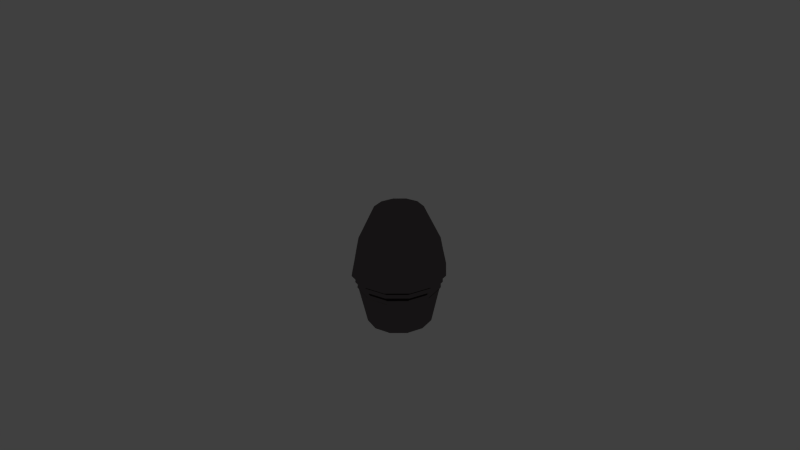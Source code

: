 # Source: DelayElement.blend  (saved by Blender 2.71.0; exported with 4.5.12 LTS)
import bpy
from mathutils import Matrix  # noqa: F401  (used for matrix-valued properties, if any)

bpy.ops.wm.read_factory_settings(use_empty=True)
scene = bpy.context.scene
scene.name = 'Scene'

# ---- collections
col_collection_1 = bpy.data.collections.new('Collection 1'); scene.collection.children.link(col_collection_1)

# ---- materials (node trees are filled in below, after node groups)
mat_noze_delay = bpy.data.materials.new('Noze_Delay')
mat_noze_delay.alpha_threshold = 0.0
mat_noze_delay.roughness = 0.5
mat_noze_delay.line_color = (0.0, 0.0, 0.0, 1.0)

# ---- material node trees
mat_noze_delay.use_nodes = True; mat_noze_delay.node_tree.nodes.clear()
_N = mat_noze_delay.node_tree.nodes; _L = mat_noze_delay.node_tree.links
n0 = _N.new('ShaderNodeOutputMaterial'); n0.name = 'Material Output'; n0.location = (300, 300)
n1 = _N.new('ShaderNodeBsdfAnisotropic'); n1.name = 'Glossy BSDF'; n1.location = (100, 300)
n1.distribution = 'BECKMANN'
n1.inputs[0].default_value = (0.1472, 0.1286, 0.1342, 1.0)
n1.inputs[1].default_value = 0.0
_L.new(n1.outputs[0], n0.inputs[0])
n0.is_active_output = True

# ---- world
world_world = bpy.data.worlds.new('World'); scene.world = world_world
world_world.color = (0.05088, 0.05088, 0.05088)
world_world.use_sun_shadow = False
world_world.sun_shadow_jitter_overblur = 0.0
world_world.cycles.sampling_method = 'MANUAL'
world_world.cycles.sample_map_resolution = 256

# ---- cameras
cam_camera = bpy.data.cameras.new('Camera')
cam_camera.clip_end = 100.0
cam_camera.lens = 35.0
cam_camera.sensor_width = 32.0
cam_camera.sensor_height = 18.0
cam_camera.ortho_scale = 7.314
cam_camera.dof.focus_distance = 0.0

# ---- meshes
me_cylinder = bpy.data.meshes.new('Cylinder')
me_cylinder.from_pydata([(0.9036, 0.5857, -1.584), (0.9036, 0.3634, -0.6853), (1.167, 0.5131, -1.584), (1.059, 0.3206, -0.6853), (1.359, 0.3146, -1.584), (1.172, 0.2035, -0.6853), (1.43, 0.04346, -1.584), (1.214, 0.04346, -0.6853), (1.359, -0.2277, -1.584), (1.172, -0.1165, -0.6853), (1.167, -0.4262, -1.584), (1.059, -0.2337, -0.6853), (0.9036, -0.4988, -1.584), (0.9036, -0.2765, -0.6853), (0.6405, -0.4262, -1.584), (0.7483, -0.2337, -0.6853), (0.4479, -0.2277, -1.584), (0.6347, -0.1165, -0.6853), (0.3774, 0.04346, -1.584), (0.5931, 0.04346, -0.6853), (0.4479, 0.3146, -1.584), (0.6347, 0.2035, -0.6853), (0.6405, 0.5131, -1.584), (0.7483, 0.3206, -0.6853), (0.9036, 0.6262, -1.988), (1.186, 0.5481, -1.988), (1.393, 0.3348, -1.988), (1.469, 0.04346, -1.988), (1.393, -0.2479, -1.988), (1.186, -0.4612, -1.988), (0.9036, -0.5392, -1.988), (0.6209, -0.4612, -1.988), (0.4139, -0.2479, -1.988), (0.3381, 0.04346, -1.988), (0.4139, 0.3348, -1.988), (0.6208, 0.5481, -1.988), (0.9036, 0.6481, -2.185), (1.197, 0.5671, -2.185), (1.412, 0.3458, -2.185), (1.49, 0.04346, -2.185), (1.412, -0.2589, -2.185), (1.197, -0.4802, -2.185), (0.9036, -0.5612, -2.185), (0.6102, -0.4802, -2.185), (0.3954, -0.2589, -2.185), (0.3168, 0.04346, -2.185), (0.3954, 0.3458, -2.185), (0.6102, 0.5671, -2.185), (0.9036, 0.6619, -2.329), (1.204, 0.5791, -2.329), (1.423, 0.3527, -2.329), (1.504, 0.04346, -2.329), (1.423, -0.2658, -2.329), (1.204, -0.4922, -2.329), (0.9036, -0.575, -2.329), (0.6035, -0.4922, -2.329), (0.3838, -0.2658, -2.329), (0.3034, 0.04346, -2.329), (0.3838, 0.3527, -2.329), (0.6035, 0.5791, -2.329), (0.9036, 0.6408, -2.374), (1.193, 0.5607, -2.374), (1.406, 0.3421, -2.374), (1.483, 0.04346, -2.374), (1.406, -0.2552, -2.374), (1.193, -0.4738, -2.374), (0.9036, -0.5538, -2.374), (0.6138, -0.4738, -2.374), (0.4016, -0.2552, -2.374), (0.324, 0.04346, -2.374), (0.4016, 0.3421, -2.374), (0.6138, 0.5607, -2.374), (0.9036, 0.5909, -2.435), (1.169, 0.5176, -2.435), (1.364, 0.3172, -2.435), (1.435, 0.04346, -2.435), (1.364, -0.2303, -2.435), (1.169, -0.4307, -2.435), (0.9036, -0.504, -2.435), (0.6379, -0.4307, -2.435), (0.4435, -0.2303, -2.435), (0.3723, 0.04346, -2.435), (0.4435, 0.3172, -2.435), (0.6379, 0.5176, -2.435), (0.9036, 0.619, -2.512), (1.183, 0.5419, -2.512), (1.387, 0.3312, -2.512), (1.462, 0.04346, -2.512), (1.387, -0.2443, -2.512), (1.183, -0.4549, -2.512), (0.9036, -0.532, -2.512), (0.6243, -0.4549, -2.512), (0.4199, -0.2443, -2.512), (0.3451, 0.04346, -2.512), (0.4199, 0.3312, -2.512), (0.6243, 0.5419, -2.512), (0.9036, 0.5557, -2.596), (1.152, 0.4871, -2.596), (1.334, 0.2996, -2.596), (1.401, 0.04346, -2.596), (1.334, -0.2126, -2.596), (1.152, -0.4001, -2.596), (0.9036, -0.4688, -2.596), (0.6551, -0.4001, -2.596), (0.4731, -0.2126, -2.596), (0.4065, 0.04346, -2.596), (0.4731, 0.2996, -2.596), (0.6551, 0.4871, -2.596), (0.9036, 0.594, -2.671), (1.171, 0.5203, -2.671), (1.366, 0.3187, -2.671), (1.438, 0.04346, -2.671), (1.366, -0.2318, -2.671), (1.171, -0.4333, -2.671), (0.9036, -0.5071, -2.671), (0.6364, -0.4333, -2.671), (0.4409, -0.2318, -2.671), (0.3693, 0.04346, -2.671), (0.4409, 0.3187, -2.671), (0.6364, 0.5203, -2.671), (0.9036, 0.5748, -2.727), (1.161, 0.5036, -2.727), (1.35, 0.3091, -2.727), (1.419, 0.04346, -2.727), (1.35, -0.2222, -2.727), (1.161, -0.4167, -2.727), (0.9036, -0.4879, -2.727), (0.6458, -0.4167, -2.727), (0.4571, -0.2222, -2.727), (0.388, 0.04346, -2.727), (0.4571, 0.3091, -2.727), (0.6458, 0.5036, -2.727), (0.9036, 0.4709, -3.657), (1.111, 0.4136, -3.657), (1.263, 0.2572, -3.657), (1.318, 0.04346, -3.657), (1.263, -0.1703, -3.657), (1.111, -0.3267, -3.657), (0.9036, -0.384, -3.657), (0.6962, -0.3267, -3.657), (0.5444, -0.1703, -3.657), (0.4888, 0.04346, -3.657), (0.5444, 0.2572, -3.657), (0.6962, 0.4136, -3.657)], [], [(0, 1, 3, 2), (2, 3, 5, 4), (4, 5, 7, 6), (6, 7, 9, 8), (8, 9, 11, 10), (10, 11, 13, 12), (12, 13, 15, 14), (14, 15, 17, 16), (16, 17, 19, 18), (18, 19, 21, 20), (3, 1, 23, 21, 19, 17, 15, 13, 11, 9, 7, 5), (22, 23, 1, 0), (20, 21, 23, 22), (22, 0, 24, 35), (35, 24, 36, 47), (20, 22, 35, 34), (18, 20, 34, 33), (16, 18, 33, 32), (14, 16, 32, 31), (12, 14, 31, 30), (10, 12, 30, 29), (8, 10, 29, 28), (6, 8, 28, 27), (4, 6, 27, 26), (2, 4, 26, 25), (0, 2, 25, 24), (47, 36, 48, 59), (34, 35, 47, 46), (33, 34, 46, 45), (32, 33, 45, 44), (31, 32, 44, 43), (30, 31, 43, 42), (29, 30, 42, 41), (28, 29, 41, 40), (27, 28, 40, 39), (26, 27, 39, 38), (25, 26, 38, 37), (24, 25, 37, 36), (59, 48, 60, 71), (46, 47, 59, 58), (45, 46, 58, 57), (44, 45, 57, 56), (43, 44, 56, 55), (42, 43, 55, 54), (41, 42, 54, 53), (40, 41, 53, 52), (39, 40, 52, 51), (38, 39, 51, 50), (37, 38, 50, 49), (36, 37, 49, 48), (71, 60, 72, 83), (58, 59, 71, 70), (57, 58, 70, 69), (56, 57, 69, 68), (55, 56, 68, 67), (54, 55, 67, 66), (53, 54, 66, 65), (52, 53, 65, 64), (51, 52, 64, 63), (50, 51, 63, 62), (49, 50, 62, 61), (48, 49, 61, 60), (83, 72, 84, 95), (70, 71, 83, 82), (69, 70, 82, 81), (68, 69, 81, 80), (67, 68, 80, 79), (66, 67, 79, 78), (65, 66, 78, 77), (64, 65, 77, 76), (63, 64, 76, 75), (62, 63, 75, 74), (61, 62, 74, 73), (60, 61, 73, 72), (95, 84, 96, 107), (82, 83, 95, 94), (81, 82, 94, 93), (80, 81, 93, 92), (79, 80, 92, 91), (78, 79, 91, 90), (77, 78, 90, 89), (76, 77, 89, 88), (75, 76, 88, 87), (74, 75, 87, 86), (73, 74, 86, 85), (72, 73, 85, 84), (107, 96, 108, 119), (94, 95, 107, 106), (93, 94, 106, 105), (92, 93, 105, 104), (91, 92, 104, 103), (90, 91, 103, 102), (89, 90, 102, 101), (88, 89, 101, 100), (87, 88, 100, 99), (86, 87, 99, 98), (85, 86, 98, 97), (84, 85, 97, 96), (119, 108, 120, 131), (106, 107, 119, 118), (105, 106, 118, 117), (104, 105, 117, 116), (103, 104, 116, 115), (102, 103, 115, 114), (101, 102, 114, 113), (100, 101, 113, 112), (99, 100, 112, 111), (98, 99, 111, 110), (97, 98, 110, 109), (96, 97, 109, 108), (131, 120, 132, 143), (118, 119, 131, 130), (117, 118, 130, 129), (116, 117, 129, 128), (115, 116, 128, 127), (114, 115, 127, 126), (113, 114, 126, 125), (112, 113, 125, 124), (111, 112, 124, 123), (110, 111, 123, 122), (109, 110, 122, 121), (108, 109, 121, 120), (132, 133, 134, 135, 136, 137, 138, 139, 140, 141, 142, 143), (130, 131, 143, 142), (129, 130, 142, 141), (128, 129, 141, 140), (127, 128, 140, 139), (126, 127, 139, 138), (125, 126, 138, 137), (124, 125, 137, 136), (123, 124, 136, 135), (122, 123, 135, 134), (121, 122, 134, 133), (120, 121, 133, 132)])
_uv = me_cylinder.uv_layers.new(name='UVMap')
_uv.uv.foreach_set('vector', [0.2861, 0.3697, 0.2105, 0.4861, 0.2005, 0.4637, 0.2467, 0.3554, 0.2467, 0.3554, 0.2005, 0.4637, 0.1826, 0.4548, 0.206, 0.3456, 0.206, 0.3456, 0.1826, 0.4548, 0.1623, 0.4537, 0.1653, 0.3407, 0.1653, 0.3407, 0.1623, 0.4537, 0.1418, 0.459, 0.1232, 0.3406, 0.1232, 0.3406, 0.1418, 0.459, 0.1255, 0.4777, 0.081, 0.3447, 0.02654, 0.5861, 0.1255, 0.4777, 0.1297, 0.5043, 0.06881, 0.6048, 0.06881, 0.6048, 0.1297, 0.5043, 0.142, 0.5191, 0.1075, 0.6154, 0.1075, 0.6154, 0.142, 0.5191, 0.1576, 0.5253, 0.1445, 0.6209, 0.1445, 0.6209, 0.1576, 0.5253, 0.1742, 0.5258, 0.1808, 0.6217, 0.1808, 0.6217, 0.1742, 0.5258, 0.1906, 0.5214, 0.2179, 0.6179, 0.2005, 0.4637, 0.2105, 0.4861, 0.2041, 0.5096, 0.1906, 0.5214, 0.1742, 0.5258, 0.1576, 0.5253, 0.142, 0.5191, 0.1297, 0.5043, 0.1255, 0.4777, 0.1418, 0.459, 0.1623, 0.4537, 0.1826, 0.4548, 0.2569, 0.6091, 0.2041, 0.5096, 0.2105, 0.4861, 0.2968, 0.595, 0.2179, 0.6179, 0.1906, 0.5214, 0.2041, 0.5096, 0.2569, 0.6091, 0.2569, 0.6091, 0.2968, 0.595, 0.3156, 0.6651, 0.2672, 0.6701, 0.2672, 0.6701, 0.3156, 0.6651, 0.3183, 0.701, 0.2684, 0.7004, 0.2179, 0.6179, 0.2569, 0.6091, 0.2672, 0.6701, 0.2233, 0.673, 0.1808, 0.6217, 0.2179, 0.6179, 0.2233, 0.673, 0.1821, 0.6744, 0.1445, 0.6209, 0.1808, 0.6217, 0.1821, 0.6744, 0.1417, 0.6737, 0.1075, 0.6154, 0.1445, 0.6209, 0.1417, 0.6737, 0.1003, 0.6714, 0.06881, 0.6048, 0.1075, 0.6154, 0.1003, 0.6714, 0.05541, 0.6672, 0.02654, 0.5861, 0.06881, 0.6048, 0.05541, 0.6672, 0.003413, 0.6609, 0.1232, 0.3406, 0.081, 0.3447, 0.07693, 0.277, 0.1246, 0.2786, 0.1653, 0.3407, 0.1232, 0.3406, 0.1246, 0.2786, 0.1703, 0.2817, 0.206, 0.3456, 0.1653, 0.3407, 0.1703, 0.2817, 0.215, 0.2872, 0.2467, 0.3554, 0.206, 0.3456, 0.215, 0.2872, 0.2603, 0.2946, 0.2861, 0.3697, 0.2467, 0.3554, 0.2603, 0.2946, 0.3074, 0.3045, 0.2684, 0.7004, 0.3183, 0.701, 0.3173, 0.7272, 0.2679, 0.722, 0.2233, 0.673, 0.2672, 0.6701, 0.2684, 0.7004, 0.2239, 0.7005, 0.1821, 0.6744, 0.2233, 0.673, 0.2239, 0.7005, 0.1822, 0.7008, 0.1417, 0.6737, 0.1821, 0.6744, 0.1822, 0.7008, 0.1413, 0.7001, 0.1003, 0.6714, 0.1417, 0.6737, 0.1413, 0.7001, 0.09918, 0.6995, 0.05541, 0.6672, 0.1003, 0.6714, 0.09918, 0.6995, 0.05362, 0.6988, 0.003413, 0.6609, 0.05541, 0.6672, 0.05362, 0.6988, 5.641e-05, 0.6999, 0.1246, 0.2786, 0.07693, 0.277, 0.07792, 0.2437, 0.1269, 0.2482, 0.1703, 0.2817, 0.1246, 0.2786, 0.1269, 0.2482, 0.1733, 0.2523, 0.215, 0.2872, 0.1703, 0.2817, 0.1733, 0.2523, 0.2187, 0.2579, 0.2603, 0.2946, 0.215, 0.2872, 0.2187, 0.2579, 0.2652, 0.2641, 0.3074, 0.3045, 0.2603, 0.2946, 0.2652, 0.2641, 0.3147, 0.2709, 0.2679, 0.722, 0.3173, 0.7272, 0.3154, 0.7355, 0.2673, 0.7294, 0.2239, 0.7005, 0.2684, 0.7004, 0.2679, 0.722, 0.2237, 0.7203, 0.1822, 0.7008, 0.2239, 0.7005, 0.2237, 0.7203, 0.182, 0.7199, 0.1413, 0.7001, 0.1822, 0.7008, 0.182, 0.7199, 0.1411, 0.7192, 0.09918, 0.6995, 0.1413, 0.7001, 0.1411, 0.7192, 0.09921, 0.7197, 0.05362, 0.6988, 0.09918, 0.6995, 0.09921, 0.7197, 0.05432, 0.7214, 5.641e-05, 0.6999, 0.05362, 0.6988, 0.05432, 0.7214, 0.001344, 0.7281, 0.1269, 0.2482, 0.07792, 0.2437, 0.0802, 0.2192, 0.1291, 0.2265, 0.1733, 0.2523, 0.1269, 0.2482, 0.1291, 0.2265, 0.1756, 0.231, 0.2187, 0.2579, 0.1733, 0.2523, 0.1756, 0.231, 0.2213, 0.2366, 0.2652, 0.2641, 0.2187, 0.2579, 0.2213, 0.2366, 0.268, 0.2419, 0.3147, 0.2709, 0.2652, 0.2641, 0.268, 0.2419, 0.3182, 0.2455, 0.2673, 0.7294, 0.3154, 0.7355, 0.3114, 0.7484, 0.266, 0.7415, 0.2237, 0.7203, 0.2679, 0.722, 0.2673, 0.7294, 0.2234, 0.7271, 0.182, 0.7199, 0.2237, 0.7203, 0.2234, 0.7271, 0.1819, 0.7263, 0.1411, 0.7192, 0.182, 0.7199, 0.1819, 0.7263, 0.1412, 0.7258, 0.09921, 0.7197, 0.1411, 0.7192, 0.1412, 0.7258, 0.09955, 0.7267, 0.05432, 0.7214, 0.09921, 0.7197, 0.09955, 0.7267, 0.05494, 0.7291, 0.001344, 0.7281, 0.05432, 0.7214, 0.05494, 0.7291, 0.003548, 0.7368, 0.1291, 0.2265, 0.0802, 0.2192, 0.0824, 0.2114, 0.1302, 0.2191, 0.1756, 0.231, 0.1291, 0.2265, 0.1302, 0.2191, 0.1764, 0.2238, 0.2213, 0.2366, 0.1756, 0.231, 0.1764, 0.2238, 0.222, 0.2293, 0.268, 0.2419, 0.2213, 0.2366, 0.222, 0.2293, 0.2686, 0.2342, 0.3182, 0.2455, 0.268, 0.2419, 0.2686, 0.2342, 0.3178, 0.237, 0.266, 0.7415, 0.3114, 0.7484, 0.3102, 0.7631, 0.2643, 0.7545, 0.2234, 0.7271, 0.2673, 0.7294, 0.266, 0.7415, 0.2227, 0.7378, 0.1819, 0.7263, 0.2234, 0.7271, 0.2227, 0.7378, 0.1818, 0.7364, 0.1412, 0.7258, 0.1819, 0.7263, 0.1818, 0.7364, 0.1414, 0.7362, 0.09955, 0.7267, 0.1412, 0.7258, 0.1414, 0.7362, 0.1002, 0.7379, 0.05494, 0.7291, 0.09955, 0.7267, 0.1002, 0.7379, 0.05621, 0.7418, 0.003548, 0.7368, 0.05494, 0.7291, 0.05621, 0.7418, 0.00787, 0.7499, 0.1302, 0.2191, 0.0824, 0.2114, 0.0867, 0.1993, 0.132, 0.207, 0.1764, 0.2238, 0.1302, 0.2191, 0.132, 0.207, 0.1778, 0.2125, 0.222, 0.2293, 0.1764, 0.2238, 0.1778, 0.2125, 0.2231, 0.2175, 0.2686, 0.2342, 0.222, 0.2293, 0.2231, 0.2175, 0.2694, 0.2216, 0.3178, 0.237, 0.2686, 0.2342, 0.2694, 0.2216, 0.3164, 0.2236, 0.2643, 0.7545, 0.3102, 0.7631, 0.3032, 0.7809, 0.2614, 0.771, 0.2227, 0.7378, 0.266, 0.7415, 0.2643, 0.7545, 0.2219, 0.7495, 0.1818, 0.7364, 0.2227, 0.7378, 0.2219, 0.7495, 0.1815, 0.7472, 0.1414, 0.7362, 0.1818, 0.7364, 0.1815, 0.7472, 0.1417, 0.7475, 0.1002, 0.7379, 0.1414, 0.7362, 0.1417, 0.7475, 0.1011, 0.75, 0.05621, 0.7418, 0.1002, 0.7379, 0.1011, 0.75, 0.05814, 0.7553, 0.00787, 0.7499, 0.05621, 0.7418, 0.05814, 0.7553, 0.009074, 0.7644, 0.132, 0.207, 0.0867, 0.1993, 0.08773, 0.1852, 0.1339, 0.1938, 0.1778, 0.2125, 0.132, 0.207, 0.1339, 0.1938, 0.1792, 0.2002, 0.2231, 0.2175, 0.1778, 0.2125, 0.1792, 0.2002, 0.2244, 0.2047, 0.2694, 0.2216, 0.2231, 0.2175, 0.2244, 0.2047, 0.2703, 0.2078, 0.3164, 0.2236, 0.2694, 0.2216, 0.2703, 0.2078, 0.3183, 0.2089, 0.2614, 0.771, 0.3032, 0.7809, 0.3009, 0.7955, 0.2588, 0.784, 0.2219, 0.7495, 0.2643, 0.7545, 0.2614, 0.771, 0.2203, 0.7645, 0.1815, 0.7472, 0.2219, 0.7495, 0.2203, 0.7645, 0.1811, 0.7612, 0.1417, 0.7475, 0.1815, 0.7472, 0.1811, 0.7612, 0.1424, 0.7619, 0.1011, 0.75, 0.1417, 0.7475, 0.1424, 0.7619, 0.1028, 0.7657, 0.05814, 0.7553, 0.1011, 0.75, 0.1028, 0.7657, 0.06102, 0.7726, 0.009074, 0.7644, 0.05814, 0.7553, 0.06102, 0.7726, 0.01576, 0.7823, 0.1339, 0.1938, 0.08773, 0.1852, 0.09417, 0.1684, 0.1371, 0.1771, 0.1792, 0.2002, 0.1339, 0.1938, 0.1371, 0.1771, 0.1812, 0.1842, 0.2244, 0.2047, 0.1792, 0.2002, 0.1812, 0.1842, 0.2255, 0.188, 0.2703, 0.2078, 0.2244, 0.2047, 0.2255, 0.188, 0.2707, 0.19, 0.3183, 0.2089, 0.2703, 0.2078, 0.2707, 0.19, 0.3155, 0.1901, 0.2588, 0.784, 0.3009, 0.7955, 0.297, 0.8051, 0.2566, 0.7931, 0.2203, 0.7645, 0.2614, 0.771, 0.2588, 0.784, 0.2189, 0.7763, 0.1811, 0.7612, 0.2203, 0.7645, 0.2189, 0.7763, 0.1808, 0.7721, 0.1424, 0.7619, 0.1811, 0.7612, 0.1808, 0.7721, 0.143, 0.7734, 0.1028, 0.7657, 0.1424, 0.7619, 0.143, 0.7734, 0.1045, 0.778, 0.06102, 0.7726, 0.1028, 0.7657, 0.1045, 0.778, 0.06389, 0.7863, 0.01576, 0.7823, 0.06102, 0.7726, 0.06389, 0.7863, 0.01731, 0.797, 0.1371, 0.1771, 0.09417, 0.1684, 0.09525, 0.1541, 0.1395, 0.1636, 0.1812, 0.1842, 0.1371, 0.1771, 0.1395, 0.1636, 0.1827, 0.1716, 0.2255, 0.188, 0.1812, 0.1842, 0.1827, 0.1716, 0.2264, 0.1747, 0.2707, 0.19, 0.2255, 0.188, 0.2264, 0.1747, 0.271, 0.1758, 0.3155, 0.1901, 0.2707, 0.19, 0.271, 0.1758, 0.3172, 0.1752, 0.2566, 0.7931, 0.297, 0.8051, 0.2287, 0.9284, 0.2143, 0.8998, 0.2189, 0.7763, 0.2588, 0.784, 0.2566, 0.7931, 0.2175, 0.7847, 0.1808, 0.7721, 0.2189, 0.7763, 0.2175, 0.7847, 0.1805, 0.7801, 0.143, 0.7734, 0.1808, 0.7721, 0.1805, 0.7801, 0.1438, 0.7816, 0.1045, 0.778, 0.143, 0.7734, 0.1438, 0.7816, 0.106, 0.7867, 0.06389, 0.7863, 0.1045, 0.778, 0.106, 0.7867, 0.06608, 0.7959, 0.01731, 0.797, 0.06389, 0.7863, 0.06608, 0.7959, 0.02075, 0.8073, 0.1395, 0.1636, 0.09525, 0.1541, 0.09842, 0.1443, 0.1415, 0.1542, 0.1827, 0.1716, 0.1395, 0.1636, 0.1415, 0.1542, 0.1839, 0.1624, 0.2264, 0.1747, 0.1827, 0.1716, 0.1839, 0.1624, 0.2268, 0.1651, 0.271, 0.1758, 0.2264, 0.1747, 0.2268, 0.1651, 0.2709, 0.1658, 0.3172, 0.1752, 0.271, 0.1758, 0.2709, 0.1658, 0.3159, 0.1646, 0.2287, 0.9284, 0.2234, 0.9652, 0.1952, 0.9962, 0.1528, 0.9999, 0.1155, 0.9795, 0.1018, 0.9394, 0.1139, 0.9051, 0.1334, 0.8887, 0.1536, 0.8829, 0.1739, 0.8838, 0.1947, 0.8878, 0.2143, 0.8998, 0.2175, 0.7847, 0.2566, 0.7931, 0.2143, 0.8998, 0.1947, 0.8878, 0.1805, 0.7801, 0.2175, 0.7847, 0.1947, 0.8878, 0.1739, 0.8838, 0.1438, 0.7816, 0.1805, 0.7801, 0.1739, 0.8838, 0.1536, 0.8829, 0.106, 0.7867, 0.1438, 0.7816, 0.1536, 0.8829, 0.1334, 0.8887, 0.06608, 0.7959, 0.106, 0.7867, 0.1334, 0.8887, 0.1139, 0.9051, 0.02075, 0.8073, 0.06608, 0.7959, 0.1139, 0.9051, 0.1018, 0.9394, 0.1415, 0.1542, 0.09842, 0.1443, 0.1338, 5.641e-05, 0.1673, 0.007065, 0.1839, 0.1624, 0.1415, 0.1542, 0.1673, 0.007065, 0.2016, 0.01205, 0.2268, 0.1651, 0.1839, 0.1624, 0.2016, 0.01205, 0.2363, 0.01491, 0.2709, 0.1658, 0.2268, 0.1651, 0.2363, 0.01491, 0.2709, 0.01565, 0.3159, 0.1646, 0.2709, 0.1658, 0.2709, 0.01565, 0.3052, 0.01428])
me_cylinder.materials.append(mat_noze_delay)
me_cylinder.use_remesh_preserve_volume = False
me_cylinder.use_remesh_preserve_attributes = False
me_cylinder.use_mirror_vertex_groups = False
me_cylinder.update()

# ---- objects
ob_cylinder = bpy.data.objects.new('Cylinder', me_cylinder)
ob_camera = bpy.data.objects.new('Camera', cam_camera)

# ---- transforms, parenting, visibility, modifiers, constraints
ob_cylinder.location = (-0.469, 0.0, 1.127)
ob_cylinder.scale = (1.0, 1.0, 0.5145)
ob_cylinder.lineart.crease_threshold = 0.0
ob_camera.location = (7.481, -6.508, 5.344)
ob_camera.rotation_euler = (1.109, 0.01082, 0.8149)
ob_camera.lock_rotations_4d = False
ob_camera.empty_display_type = 'ARROWS'
ob_camera.color = (0.0, 0.0, 0.0, 0.0)
ob_camera.display_type = 'WIRE'
ob_camera.lineart.crease_threshold = 0.0

# ---- collection membership
col_collection_1.objects.link(ob_cylinder)
col_collection_1.objects.link(ob_camera)

# ---- scene / render settings (as saved in the file)
scene.camera = ob_camera
scene.frame_start = 1; scene.frame_end = 250; scene.frame_set(1)
scene.render.engine = 'CYCLES'
scene.render.resolution_percentage = 50
scene.render.dither_intensity = 0.0
scene.cycles.use_denoising = False
scene.cycles.samples = 10
scene.cycles.sampling_pattern = 'TABULATED_SOBOL'
scene.cycles.light_sampling_threshold = 0.0
scene.cycles.use_adaptive_sampling = False
scene.cycles.use_light_tree = False
scene.cycles.blur_glossy = 0.0
scene.cycles.volume_bounces = 1
scene.cycles.pixel_filter_type = 'GAUSSIAN'
scene.cycles.sample_clamp_indirect = 0.0
scene.view_settings.view_transform = 'Standard'
bpy.context.view_layer.update()

# ---- added for rendering (the .blend has no usable light): sun
light_auto_sun = bpy.data.lights.new('AutoSun', 'SUN')
light_auto_sun.energy = 3.0
light_auto_sun.angle = 0.0523599
ob_auto_sun = bpy.data.objects.new('AutoSun', light_auto_sun)
scene.collection.objects.link(ob_auto_sun)
ob_auto_sun.rotation_euler = (0.872665, 0.174533, 0.523599)
bpy.context.view_layer.update()
